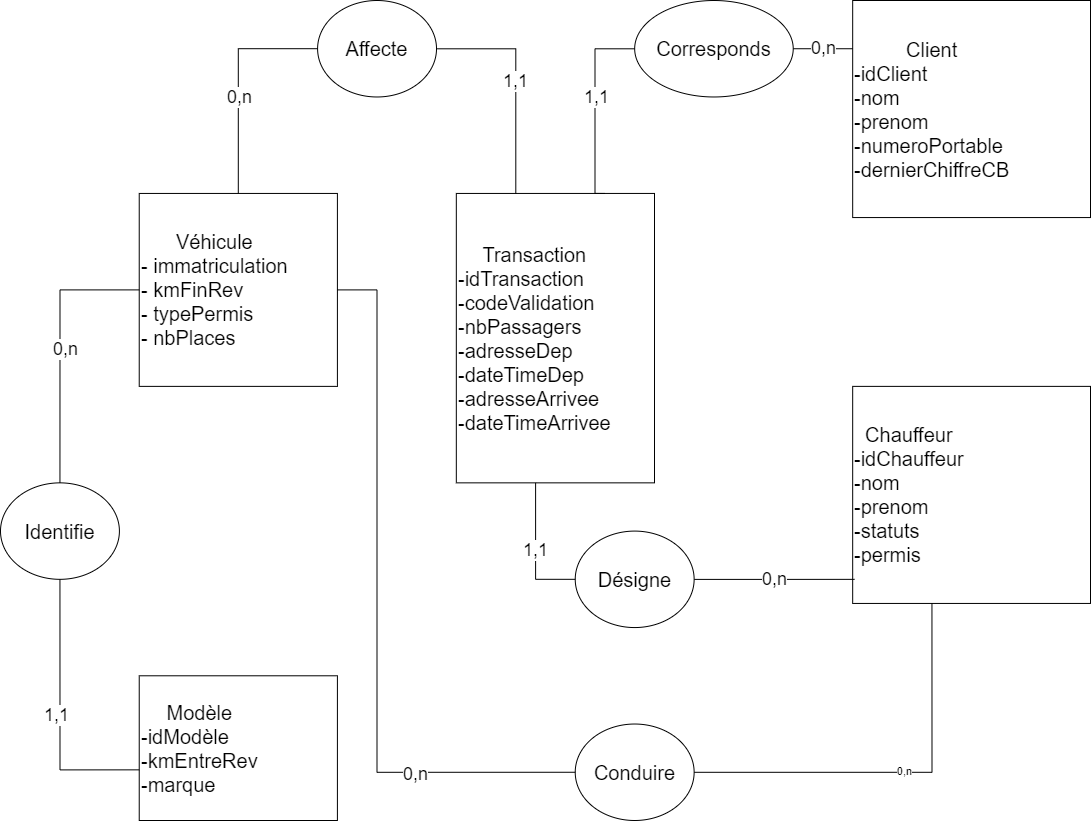

The diagram above was exported from draw.io. Its source (the exported page's mxGraphModel, read from the mxfile embedded in the PNG):
<mxGraphModel dx="805" dy="890" grid="1" gridSize="10" guides="1" tooltips="1" connect="1" arrows="1" fold="1" page="1" pageScale="1" pageWidth="1169" pageHeight="827" background="none" math="0" shadow="0">
  <root>
    <mxCell id="0" />
    <mxCell id="1" parent="0" />
    <mxCell id="04PsvsgjMLhYTic1ZSTI-35" value="" style="group" parent="1" vertex="1" connectable="0">
      <mxGeometry x="40" y="40" width="1090" height="820" as="geometry" />
    </mxCell>
    <mxCell id="04PsvsgjMLhYTic1ZSTI-2" value="&lt;div style=&quot;text-align: center ; font-size: 20px&quot;&gt;&lt;font style=&quot;font-size: 20px&quot;&gt;Véhicule&lt;/font&gt;&lt;/div&gt;&lt;font style=&quot;font-size: 20px&quot;&gt;- immatriculation&lt;br&gt;- kmFinRev&lt;br&gt;- typePermis&lt;br&gt;- nbPlaces&lt;/font&gt;" style="rounded=0;whiteSpace=wrap;html=1;align=left;" parent="04PsvsgjMLhYTic1ZSTI-35" vertex="1">
      <mxGeometry x="138.72727272727275" y="192.94117647058823" width="198.1818181818182" height="192.94117647058823" as="geometry" />
    </mxCell>
    <mxCell id="04PsvsgjMLhYTic1ZSTI-3" value="&lt;div style=&quot;text-align: center ; font-size: 20px&quot;&gt;&lt;font style=&quot;font-size: 20px&quot;&gt;Transaction&lt;/font&gt;&lt;/div&gt;&lt;font style=&quot;font-size: 20px&quot;&gt;-idTransaction&lt;br&gt;-codeValidation&lt;br&gt;-nbPassagers&lt;br&gt;-adresseDep&lt;br&gt;-dateTimeDep&lt;br&gt;-adresseArrivee&lt;br&gt;-dateTimeArrivee&lt;/font&gt;&lt;br&gt;&lt;div style=&quot;text-align: center&quot;&gt;&lt;/div&gt;" style="rounded=0;whiteSpace=wrap;html=1;align=left;" parent="04PsvsgjMLhYTic1ZSTI-35" vertex="1">
      <mxGeometry x="455.81818181818187" y="192.94117647058823" width="198.1818181818182" height="289.4117647058823" as="geometry" />
    </mxCell>
    <mxCell id="04PsvsgjMLhYTic1ZSTI-4" value="&lt;div style=&quot;text-align: center ; font-size: 20px&quot;&gt;&lt;font style=&quot;font-size: 20px&quot;&gt;Client&lt;/font&gt;&lt;/div&gt;&lt;font style=&quot;font-size: 20px&quot;&gt;-idClient&lt;br&gt;-nom&lt;br&gt;-prenom&lt;br&gt;-numeroPortable&lt;br&gt;-dernierChiffreCB&lt;/font&gt;&lt;br&gt;&lt;div style=&quot;text-align: center&quot;&gt;&lt;/div&gt;" style="rounded=0;whiteSpace=wrap;html=1;align=left;" parent="04PsvsgjMLhYTic1ZSTI-35" vertex="1">
      <mxGeometry x="852.1818181818184" width="237.8181818181819" height="217.05882352941174" as="geometry" />
    </mxCell>
    <mxCell id="04PsvsgjMLhYTic1ZSTI-6" value="&lt;div style=&quot;text-align: center ; font-size: 20px&quot;&gt;&lt;font style=&quot;font-size: 20px&quot;&gt;Chauffeur&lt;/font&gt;&lt;/div&gt;&lt;div style=&quot;font-size: 20px&quot;&gt;&lt;span&gt;&lt;font style=&quot;font-size: 20px&quot;&gt;-idChauffeur&lt;/font&gt;&lt;/span&gt;&lt;/div&gt;&lt;div style=&quot;font-size: 20px&quot;&gt;&lt;span&gt;&lt;font style=&quot;font-size: 20px&quot;&gt;-nom&lt;/font&gt;&lt;/span&gt;&lt;/div&gt;&lt;div style=&quot;font-size: 20px&quot;&gt;&lt;span&gt;&lt;font style=&quot;font-size: 20px&quot;&gt;-prenom&lt;/font&gt;&lt;/span&gt;&lt;/div&gt;&lt;div style=&quot;font-size: 20px&quot;&gt;&lt;span&gt;&lt;font style=&quot;font-size: 20px&quot;&gt;-statuts&lt;/font&gt;&lt;/span&gt;&lt;/div&gt;&lt;div style=&quot;font-size: 20px&quot;&gt;&lt;font style=&quot;font-size: 20px&quot;&gt;-permis&lt;/font&gt;&lt;/div&gt;&lt;div style=&quot;text-align: center&quot;&gt;&lt;/div&gt;" style="rounded=0;whiteSpace=wrap;html=1;align=left;" parent="04PsvsgjMLhYTic1ZSTI-35" vertex="1">
      <mxGeometry x="852.1818181818184" y="385.88235294117646" width="237.8181818181819" height="217.05882352941174" as="geometry" />
    </mxCell>
    <mxCell id="04PsvsgjMLhYTic1ZSTI-7" value="&lt;div style=&quot;text-align: center ; font-size: 20px&quot;&gt;&lt;font style=&quot;font-size: 20px&quot;&gt;Modèle&lt;/font&gt;&lt;/div&gt;&lt;font style=&quot;font-size: 20px&quot;&gt;-idModèle&lt;br&gt;-kmEntreRev&lt;br&gt;-marque&lt;/font&gt;&lt;br&gt;&lt;div style=&quot;text-align: center&quot;&gt;&lt;/div&gt;" style="rounded=0;whiteSpace=wrap;html=1;align=left;" parent="04PsvsgjMLhYTic1ZSTI-35" vertex="1">
      <mxGeometry x="138.72727272727275" y="675.2941176470589" width="198.1818181818182" height="144.70588235294116" as="geometry" />
    </mxCell>
    <mxCell id="04PsvsgjMLhYTic1ZSTI-18" value="&lt;font style=&quot;font-size: 18px&quot;&gt;1,1&lt;/font&gt;" style="edgeStyle=orthogonalEdgeStyle;rounded=0;orthogonalLoop=1;jettySize=auto;html=1;endArrow=none;endFill=0;" parent="04PsvsgjMLhYTic1ZSTI-35" source="04PsvsgjMLhYTic1ZSTI-8" target="04PsvsgjMLhYTic1ZSTI-3" edge="1">
      <mxGeometry relative="1" as="geometry">
        <mxPoint x="535.0909090909091" y="183.2941176470588" as="targetPoint" />
        <Array as="points">
          <mxPoint x="515.2727272727275" y="48.23529411764706" />
        </Array>
      </mxGeometry>
    </mxCell>
    <mxCell id="04PsvsgjMLhYTic1ZSTI-8" value="&lt;font style=&quot;font-size: 20px&quot;&gt;Affecte&lt;/font&gt;" style="ellipse;whiteSpace=wrap;html=1;align=center;" parent="04PsvsgjMLhYTic1ZSTI-35" vertex="1">
      <mxGeometry x="317.0909090909092" width="118.90909090909095" height="96.47058823529412" as="geometry" />
    </mxCell>
    <mxCell id="04PsvsgjMLhYTic1ZSTI-17" value="" style="edgeStyle=orthogonalEdgeStyle;rounded=0;orthogonalLoop=1;jettySize=auto;html=1;endArrow=none;endFill=0;" parent="04PsvsgjMLhYTic1ZSTI-35" source="04PsvsgjMLhYTic1ZSTI-2" target="04PsvsgjMLhYTic1ZSTI-8" edge="1">
      <mxGeometry relative="1" as="geometry">
        <Array as="points">
          <mxPoint x="237.8181818181819" y="48.23529411764706" />
        </Array>
      </mxGeometry>
    </mxCell>
    <mxCell id="04PsvsgjMLhYTic1ZSTI-34" value="&lt;font style=&quot;font-size: 18px&quot;&gt;0,n&lt;/font&gt;" style="edgeLabel;html=1;align=center;verticalAlign=middle;resizable=0;points=[];" parent="04PsvsgjMLhYTic1ZSTI-17" vertex="1" connectable="0">
      <mxGeometry x="-0.14" y="-1" relative="1" as="geometry">
        <mxPoint as="offset" />
      </mxGeometry>
    </mxCell>
    <mxCell id="04PsvsgjMLhYTic1ZSTI-25" style="edgeStyle=orthogonalEdgeStyle;rounded=0;orthogonalLoop=1;jettySize=auto;html=1;endArrow=none;endFill=0;entryX=0;entryY=0.65;entryDx=0;entryDy=0;entryPerimeter=0;" parent="04PsvsgjMLhYTic1ZSTI-35" source="04PsvsgjMLhYTic1ZSTI-10" target="04PsvsgjMLhYTic1ZSTI-7" edge="1">
      <mxGeometry relative="1" as="geometry">
        <mxPoint x="59.454545454545475" y="771.7647058823529" as="targetPoint" />
        <Array as="points">
          <mxPoint x="59.454545454545475" y="769.3529411764706" />
        </Array>
      </mxGeometry>
    </mxCell>
    <mxCell id="04PsvsgjMLhYTic1ZSTI-28" value="&lt;font style=&quot;font-size: 18px&quot;&gt;1,1&lt;/font&gt;" style="edgeLabel;html=1;align=center;verticalAlign=middle;resizable=0;points=[];" parent="04PsvsgjMLhYTic1ZSTI-25" vertex="1" connectable="0">
      <mxGeometry x="0.0084" y="-4" relative="1" as="geometry">
        <mxPoint as="offset" />
      </mxGeometry>
    </mxCell>
    <mxCell id="04PsvsgjMLhYTic1ZSTI-10" value="&lt;font style=&quot;font-size: 20px&quot;&gt;Identifie&lt;/font&gt;" style="ellipse;whiteSpace=wrap;html=1;align=center;" parent="04PsvsgjMLhYTic1ZSTI-35" vertex="1">
      <mxGeometry y="482.35294117647055" width="118.90909090909095" height="96.47058823529412" as="geometry" />
    </mxCell>
    <mxCell id="04PsvsgjMLhYTic1ZSTI-24" style="edgeStyle=orthogonalEdgeStyle;rounded=0;orthogonalLoop=1;jettySize=auto;html=1;endArrow=none;endFill=0;entryX=0.5;entryY=0;entryDx=0;entryDy=0;" parent="04PsvsgjMLhYTic1ZSTI-35" source="04PsvsgjMLhYTic1ZSTI-2" target="04PsvsgjMLhYTic1ZSTI-10" edge="1">
      <mxGeometry relative="1" as="geometry">
        <mxPoint x="59.454545454545475" y="289.4117647058823" as="targetPoint" />
      </mxGeometry>
    </mxCell>
    <mxCell id="04PsvsgjMLhYTic1ZSTI-26" value="n" style="edgeLabel;html=1;align=center;verticalAlign=middle;resizable=0;points=[];" parent="04PsvsgjMLhYTic1ZSTI-24" vertex="1" connectable="0">
      <mxGeometry x="0.0167" relative="1" as="geometry">
        <mxPoint as="offset" />
      </mxGeometry>
    </mxCell>
    <mxCell id="04PsvsgjMLhYTic1ZSTI-27" value="&lt;font style=&quot;font-size: 18px&quot;&gt;0,n&lt;/font&gt;" style="edgeLabel;html=1;align=center;verticalAlign=middle;resizable=0;points=[];" parent="04PsvsgjMLhYTic1ZSTI-24" vertex="1" connectable="0">
      <mxGeometry x="0.0167" y="5" relative="1" as="geometry">
        <mxPoint as="offset" />
      </mxGeometry>
    </mxCell>
    <mxCell id="04PsvsgjMLhYTic1ZSTI-19" style="edgeStyle=orthogonalEdgeStyle;rounded=0;orthogonalLoop=1;jettySize=auto;html=1;endArrow=none;endFill=0;entryX=0.75;entryY=0;entryDx=0;entryDy=0;" parent="04PsvsgjMLhYTic1ZSTI-35" source="04PsvsgjMLhYTic1ZSTI-11" target="04PsvsgjMLhYTic1ZSTI-3" edge="1">
      <mxGeometry relative="1" as="geometry">
        <mxPoint x="614.3636363636365" y="168.82352941176472" as="targetPoint" />
        <Array as="points">
          <mxPoint x="594.5454545454547" y="48.23529411764706" />
          <mxPoint x="594.5454545454547" y="192.94117647058823" />
        </Array>
      </mxGeometry>
    </mxCell>
    <mxCell id="04PsvsgjMLhYTic1ZSTI-33" value="&lt;font style=&quot;font-size: 18px&quot;&gt;1,1&lt;/font&gt;" style="edgeLabel;html=1;align=center;verticalAlign=middle;resizable=0;points=[];" parent="04PsvsgjMLhYTic1ZSTI-19" vertex="1" connectable="0">
      <mxGeometry x="-0.0947" y="1" relative="1" as="geometry">
        <mxPoint as="offset" />
      </mxGeometry>
    </mxCell>
    <mxCell id="04PsvsgjMLhYTic1ZSTI-20" value="&lt;font style=&quot;font-size: 18px&quot;&gt;0,n&lt;/font&gt;" style="edgeStyle=orthogonalEdgeStyle;rounded=0;orthogonalLoop=1;jettySize=auto;html=1;endArrow=none;endFill=0;" parent="04PsvsgjMLhYTic1ZSTI-35" source="04PsvsgjMLhYTic1ZSTI-11" target="04PsvsgjMLhYTic1ZSTI-4" edge="1">
      <mxGeometry relative="1" as="geometry">
        <mxPoint x="832.3636363636366" y="48.23529411764706" as="targetPoint" />
        <Array as="points">
          <mxPoint x="872.0000000000001" y="48.23529411764706" />
          <mxPoint x="872.0000000000001" y="48.23529411764706" />
        </Array>
      </mxGeometry>
    </mxCell>
    <mxCell id="04PsvsgjMLhYTic1ZSTI-11" value="&lt;font style=&quot;font-size: 20px&quot;&gt;Corresponds&lt;/font&gt;" style="ellipse;whiteSpace=wrap;html=1;align=center;" parent="04PsvsgjMLhYTic1ZSTI-35" vertex="1">
      <mxGeometry x="634.1818181818184" width="158.5454545454546" height="96.47058823529412" as="geometry" />
    </mxCell>
    <mxCell id="04PsvsgjMLhYTic1ZSTI-22" value="&lt;font style=&quot;font-size: 18px&quot;&gt;0,n&lt;/font&gt;" style="edgeStyle=orthogonalEdgeStyle;rounded=0;orthogonalLoop=1;jettySize=auto;html=1;entryX=0.008;entryY=0.889;entryDx=0;entryDy=0;entryPerimeter=0;endArrow=none;endFill=0;" parent="04PsvsgjMLhYTic1ZSTI-35" source="04PsvsgjMLhYTic1ZSTI-12" target="04PsvsgjMLhYTic1ZSTI-6" edge="1">
      <mxGeometry relative="1" as="geometry" />
    </mxCell>
    <mxCell id="04PsvsgjMLhYTic1ZSTI-12" value="&lt;font style=&quot;font-size: 20px&quot;&gt;Désigne&lt;/font&gt;" style="ellipse;whiteSpace=wrap;html=1;align=center;" parent="04PsvsgjMLhYTic1ZSTI-35" vertex="1">
      <mxGeometry x="574.7272727272727" y="530.5882352941177" width="118.90909090909095" height="96.47058823529412" as="geometry" />
    </mxCell>
    <mxCell id="04PsvsgjMLhYTic1ZSTI-21" value="&lt;font style=&quot;font-size: 18px&quot;&gt;1,1&lt;/font&gt;" style="edgeStyle=orthogonalEdgeStyle;rounded=0;orthogonalLoop=1;jettySize=auto;html=1;endArrow=none;endFill=0;entryX=0;entryY=0.5;entryDx=0;entryDy=0;" parent="04PsvsgjMLhYTic1ZSTI-35" source="04PsvsgjMLhYTic1ZSTI-3" target="04PsvsgjMLhYTic1ZSTI-12" edge="1">
      <mxGeometry relative="1" as="geometry">
        <mxPoint x="554.909090909091" y="578.8235294117646" as="targetPoint" />
        <Array as="points">
          <mxPoint x="535.0909090909091" y="578.8235294117646" />
        </Array>
      </mxGeometry>
    </mxCell>
    <mxCell id="04PsvsgjMLhYTic1ZSTI-23" style="edgeStyle=orthogonalEdgeStyle;rounded=0;orthogonalLoop=1;jettySize=auto;html=1;endArrow=none;endFill=0;" parent="04PsvsgjMLhYTic1ZSTI-35" source="04PsvsgjMLhYTic1ZSTI-15" edge="1">
      <mxGeometry relative="1" as="geometry">
        <mxPoint x="931.4545454545456" y="602.9411764705882" as="targetPoint" />
      </mxGeometry>
    </mxCell>
    <mxCell id="04PsvsgjMLhYTic1ZSTI-32" value="0,n" style="edgeLabel;html=1;align=center;verticalAlign=middle;resizable=0;points=[];" parent="04PsvsgjMLhYTic1ZSTI-23" vertex="1" connectable="0">
      <mxGeometry x="0.0316" y="1" relative="1" as="geometry">
        <mxPoint as="offset" />
      </mxGeometry>
    </mxCell>
    <mxCell id="04PsvsgjMLhYTic1ZSTI-15" value="&lt;font style=&quot;font-size: 20px&quot;&gt;Conduire&lt;/font&gt;" style="ellipse;whiteSpace=wrap;html=1;align=center;" parent="04PsvsgjMLhYTic1ZSTI-35" vertex="1">
      <mxGeometry x="574.7272727272727" y="723.5294117647059" width="118.90909090909095" height="96.47058823529412" as="geometry" />
    </mxCell>
    <mxCell id="04PsvsgjMLhYTic1ZSTI-16" style="edgeStyle=orthogonalEdgeStyle;rounded=0;orthogonalLoop=1;jettySize=auto;html=1;entryX=0;entryY=0.5;entryDx=0;entryDy=0;endArrow=none;endFill=0;" parent="04PsvsgjMLhYTic1ZSTI-35" source="04PsvsgjMLhYTic1ZSTI-2" target="04PsvsgjMLhYTic1ZSTI-15" edge="1">
      <mxGeometry relative="1" as="geometry">
        <mxPoint x="376.5454545454547" y="771.7647058823529" as="targetPoint" />
        <Array as="points">
          <mxPoint x="376.5454545454547" y="289.4117647058823" />
          <mxPoint x="376.5454545454547" y="771.7647058823529" />
        </Array>
      </mxGeometry>
    </mxCell>
    <mxCell id="04PsvsgjMLhYTic1ZSTI-30" value="&lt;font style=&quot;font-size: 18px&quot;&gt;0,n&lt;/font&gt;" style="edgeLabel;html=1;align=center;verticalAlign=middle;resizable=0;points=[];" parent="04PsvsgjMLhYTic1ZSTI-16" vertex="1" connectable="0">
      <mxGeometry x="0.5563" y="-2" relative="1" as="geometry">
        <mxPoint as="offset" />
      </mxGeometry>
    </mxCell>
  </root>
</mxGraphModel>